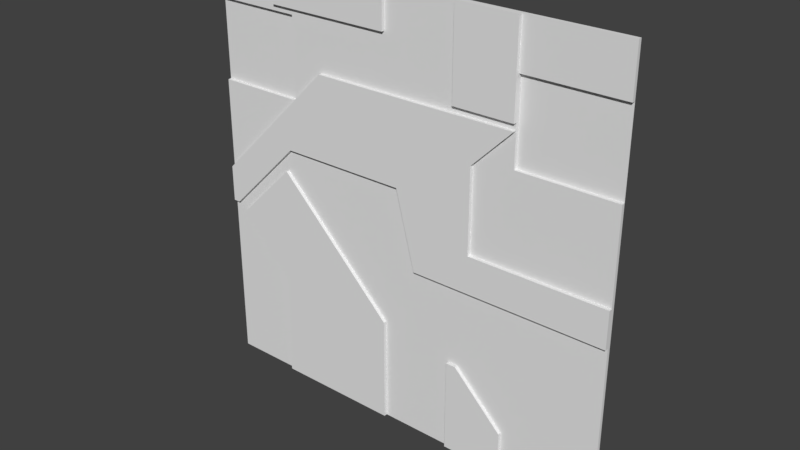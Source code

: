 # Source: reac2_1.blend  (saved by Blender 2.78.0; exported with 4.5.12 LTS)
import bpy
from mathutils import Matrix  # noqa: F401  (used for matrix-valued properties, if any)

bpy.ops.wm.read_factory_settings(use_empty=True)
scene = bpy.context.scene
scene.name = 'Scene'

# ---- collections
col_collection_1 = bpy.data.collections.new('Collection 1'); scene.collection.children.link(col_collection_1)

# ---- materials (node trees are filled in below, after node groups)
mat_reac2_1 = bpy.data.materials.new('reac2_1')
mat_reac2_1.alpha_threshold = 0.0
mat_reac2_1.use_transparent_shadow = False
mat_reac2_1.roughness = 0.5

# ---- material node trees

# ---- world
world_world = bpy.data.worlds.new('World'); scene.world = world_world
world_world.color = (0.05088, 0.05088, 0.05088)
world_world.use_sun_shadow = False
world_world.sun_shadow_jitter_overblur = 0.0
world_world.cycles.sampling_method = 'MANUAL'

# ---- meshes
me_reac2_1 = bpy.data.meshes.new('reac2_1')
me_reac2_1.from_pydata([(-1.28, 1.28, -1.28), (1.28, 1.28, -1.28), (-1.28, 1.28, 1.28), (1.28, 1.28, 1.28), (-0.09999, 1.28, -1.28), (-0.09999, 1.28, 1.28), (-0.86, 1.28, 1.28), (-0.86, 1.28, -1.28), (0.7, 1.24, 0.72), (0.7, 1.24, -0.24), (0.34, 1.24, 0.76), (-1.28, 1.28, -0.3799), (0.7, 1.24, 0.76), (0.46, 1.24, -0.02001), (0.7, 1.24, -0.02005), (0.46, 1.24, 0.48), (0.5, 1.24, 0.52), (1.28, 1.28, -0.24), (0.34, 1.24, 0.36), (0.03355, 1.24, 0.05355), (-0.0101, 1.24, 0.22), (-0.09999, 1.24, 0.22), (-1.28, 1.28, -0.01992), (1.28, 1.28, -0.02015), (-0.78, 1.24, 0.22), (0.05281, 1.24, -0.01992), (0.34, 1.24, -0.01998), (0.1105, 1.24, -0.24), (0.34, 1.24, -0.24), (0.7, 1.28, 0.72), (-0.4801, 1.24, 0.52), (-1.24, 1.24, -0.24), (-1.28, 1.24, -0.24), (-1.28, 1.28, -0.24), (-0.2801, 1.24, 0.72), (0.34, 1.24, 0.72), (-0.5401, 1.24, 0.72), (-0.7401, 1.24, 0.52), (-0.09999, 1.24, 0.72), (-0.09999, 1.24, 0.52), (-0.7401, 1.24, 1.04), (-0.86, 1.24, 0.4001), (-0.86, 1.24, 0.1401), (-1.28, 1.24, -0.01992), (-1.02, 1.24, -0.01992), (-0.5, 1.24, -0.24), (0.7, 1.28, 1.28), (0.7, 1.28, 0.76), (1.28, 1.24, -0.02015), (0.34, 1.28, 1.28), (1.28, 1.24, -0.24), (0.34, 1.28, -1.28), (-0.86, 1.24, -0.24), (-0.92, 1.24, -0.01992), (-0.2201, 1.24, 1.04), (-1.19, 1.24, -0.29), (-1.14, 1.24, -0.24), (-0.86, 1.24, -0.62), (0.7, 1.28, -1.28), (-0.86, 1.24, 0.04007), (-0.86, 1.24, -0.01992), (-0.82, 1.24, 0.08004), (-0.7201, 1.24, -0.01992), (-0.86, 1.28, 0.52), (-1.28, 1.28, 0.52), (-0.7401, 1.28, 0.52), (1.28, 1.28, 0.52), (0.7, 1.28, 0.52), (-0.09999, 1.24, -0.64), (-0.86, 1.24, 1.04), (-0.86, 1.24, 1.28), (-0.7401, 1.24, 1.28), (-0.09999, 1.24, 1.28), (-0.7401, 1.28, 1.28), (-1.28, 1.28, 1.0), (-0.86, 1.28, 1.0), (-0.7401, 1.28, 1.0), (0.9677, 1.28, 1.0), (1.28, 1.28, 1.0), (-0.09999, 1.24, 1.04), (0.7, 1.28, 1.0), (0.99, 1.28, 1.0), (-0.09999, 1.24, -1.28), (-0.86, 1.24, -1.28), (-1.28, 1.26, -0.3799), (-1.28, 1.26, -1.28), (0.7, 1.26, -1.28), (1.28, 1.26, -1.28), (1.28, 1.26, 1.0), (1.28, 1.26, 1.28), (-0.86, 1.26, 1.28), (-1.28, 1.26, 1.28), (-0.86, 1.26, -1.28), (-0.09999, 1.26, -1.28), (0.34, 1.26, 1.28), (-0.09999, 1.26, 1.28), (-0.09999, 1.26, 1.04), (-0.7401, 1.26, 1.28), (-0.86, 1.26, 1.04), (-0.86, 1.26, 0.04007), (-0.86, 1.26, 0.12), (-0.09999, 1.26, -0.64), (-0.82, 1.26, 0.08004), (-0.7201, 1.26, -0.01992), (-1.28, 1.26, -0.24), (-1.19, 1.26, -0.29), (-0.86, 1.26, -0.62), (-1.14, 1.26, -0.24), (-0.86, 1.26, 1.0), (-0.09999, 1.26, 1.0), (-0.2201, 1.26, 1.04), (1.28, 1.26, -0.24), (-0.09999, 1.26, -0.24), (0.1105, 1.26, -0.24), (-0.92, 1.26, -0.01992), (-0.09999, 1.26, -0.01992), (-1.28, 1.26, 0.52), (-1.28, 1.26, -0.01992), (1.28, 1.26, -0.02015), (-0.5, 1.26, -0.24), (-1.02, 1.26, -0.01992), (0.05281, 1.26, -0.01992), (-0.86, 1.26, 0.1401), (-0.86, 1.26, 0.4001), (-0.7401, 1.26, 1.04), (-0.2601, 1.26, 1.0), (-0.09999, 1.26, 0.72), (-0.7401, 1.26, 0.52), (-0.5401, 1.26, 0.72), (0.34, 1.26, 0.72), (0.99, 1.26, 1.0), (-0.2801, 1.26, 0.72), (-1.24, 1.26, -0.24), (0.34, 1.26, -0.24), (-0.09999, 1.26, 0.22), (-0.78, 1.26, 0.22), (-0.0101, 1.26, 0.22), (0.03355, 1.26, 0.05355), (0.5, 1.26, 0.52), (0.46, 1.26, 0.48), (0.7, 1.26, -0.02005), (0.46, 1.26, -0.02001), (0.7, 1.26, 1.28), (0.7, 1.26, 1.0), (0.9677, 1.26, 1.0), (-0.09999, 1.26, 0.76), (0.34, 1.26, 0.76), (0.7, 1.26, 0.76), (0.34, 1.26, 1.0), (0.34, 1.26, -1.28), (0.7, 1.26, -0.24), (0.7, 1.26, 0.72), (0.34, 1.26, -0.72), (0.7, 1.26, 0.52), (0.7, 1.26, -1.02), (0.7, 1.26, -0.72), (0.4, 1.26, -0.72), (-0.86, 1.26, 0.52), (1.28, 1.26, 0.52), (-0.7401, 1.26, 1.0), (-1.28, 1.26, 1.0), (0.34, 1.24, -0.72), (0.34, 1.24, -1.28), (0.34, 1.24, 0.52), (0.7, 1.24, -1.28), (0.7, 1.24, -1.02), (0.4, 1.24, -0.72), (0.7, 1.24, 1.0), (0.34, 1.24, 1.0), (0.6428, 1.24, 0.6882), (0.6755, 1.24, 0.72), (0.7, 1.24, 1.28), (0.34, 1.24, 1.28)], [], [(147, 143, 167, 12), (167, 168, 10, 12), (71, 40, 54, 79, 72), (39, 163, 35, 38), (37, 30, 34, 36), (163, 18, 15), (30, 39, 38, 34), (165, 166, 161, 162, 164), (93, 149, 152, 133, 113, 112, 101), (14, 9, 50, 48), (26, 28, 9, 14, 13), (26, 18, 19, 25), (163, 16, 8, 169), (13, 15, 18, 26), (24, 21, 39, 30), (25, 27, 28, 26), (21, 20, 19, 18, 163, 39), (42, 24, 30, 37, 41), (56, 52, 60, 53), (32, 31, 44, 43), (52, 45, 62, 60), (53, 60, 59), (43, 44, 42, 41), (60, 62, 61, 59), (69, 40, 71, 70), (55, 57, 52, 56), (83, 82, 68, 45, 52, 57), (23, 66, 158, 118), (4, 51, 149, 93), (29, 47, 147, 151), (78, 3, 89, 88), (66, 67, 153, 158), (51, 58, 86, 149), (58, 1, 87, 86), (47, 80, 143, 147), (63, 64, 116, 157), (33, 11, 84, 104), (65, 63, 157, 127), (11, 0, 85, 84), (47, 29, 81, 77), (46, 49, 94, 142), (1, 17, 111, 87), (75, 76, 159, 108), (81, 78, 88, 130), (22, 33, 104, 117), (64, 63, 75, 74), (74, 75, 108, 160), (76, 65, 127, 159), (0, 7, 92, 85), (3, 46, 142, 89), (77, 81, 130, 144), (63, 65, 76, 75), (67, 66, 78, 81, 29), (73, 6, 90, 97), (2, 74, 160, 91), (49, 5, 95, 94), (80, 77, 144, 143), (77, 80, 47), (17, 23, 118, 111), (7, 4, 93, 92), (67, 29, 151, 153), (5, 73, 97, 95), (64, 22, 117, 116), (6, 2, 91, 90), (156, 152, 161, 166), (85, 92, 106, 105, 84), (100, 102, 103, 115, 134, 135, 122), (99, 102, 100), (84, 105, 107, 132, 104), (117, 104, 32, 43), (110, 96, 79, 54), (112, 113, 121, 115), (101, 119, 45, 68), (141, 139, 15, 13), (115, 121, 137, 136, 134), (114, 107, 56, 53), (115, 103, 119, 112), (123, 157, 116, 117), (123, 127, 157), (126, 129, 146, 145), (128, 131, 126, 145, 109, 125), (112, 119, 101), (140, 141, 13, 14), (86, 154, 165, 164), (105, 106, 57, 55), (120, 132, 107, 114), (122, 120, 114, 99, 100), (131, 128, 36, 34), (139, 138, 16, 15), (107, 105, 55, 56), (95, 97, 71, 72), (151, 138, 153), (106, 92, 83, 57), (142, 143, 144, 89), (145, 146, 148, 109), (143, 142, 171, 167), (133, 152, 156, 155, 150), (129, 126, 38, 35), (136, 137, 19, 20), (98, 124, 40, 69), (146, 129, 151, 147), (140, 118, 158, 153), (128, 127, 37, 36), (150, 155, 154, 86, 87, 111), (155, 156, 154), (135, 134, 21, 24), (149, 86, 164, 162), (102, 99, 59, 61), (121, 113, 27, 25), (153, 138, 139, 141, 140), (118, 140, 14, 48), (137, 121, 25, 19), (124, 159, 125, 110), (160, 108, 98, 90, 91), (108, 159, 124, 98), (125, 109, 96, 110), (109, 148, 94, 95, 96), (144, 130, 89), (150, 111, 50, 9), (130, 88, 89), (125, 159, 127, 128), (154, 156, 166, 165), (104, 132, 31, 32), (99, 114, 53, 59), (148, 146, 10, 168), (146, 147, 12, 10), (127, 123, 41, 37), (126, 131, 34, 38), (92, 93, 82, 83), (111, 118, 48, 50), (133, 150, 9, 28), (119, 103, 62, 45), (96, 95, 72, 79), (151, 129, 35, 170, 8), (132, 120, 44, 31), (97, 90, 70, 71), (138, 151, 8, 16), (120, 122, 42, 44), (90, 98, 69, 70), (152, 149, 162, 161), (113, 133, 28, 27), (93, 101, 68, 82), (122, 135, 24, 42), (124, 110, 54, 40), (103, 102, 61, 62), (134, 136, 20, 21), (123, 117, 43, 41), (35, 163, 169, 170), (16, 163, 15), (170, 169, 8), (172, 168, 167, 171), (94, 148, 168, 172), (142, 94, 172, 171)])
_uv = me_reac2_1.uv_layers.new(name='UVMap')
_uv.uv.foreach_set('vector', [0.7734, 0.7969, 0.7734, 0.8906, 0.7734, 0.8906, 0.7734, 0.7969, 0.7734, 0.8906, 0.6328, 0.8906, 0.6328, 0.7969, 0.7734, 0.7969, 0.2109, 1.0, 0.2109, 0.9063, 0.414, 0.9063, 0.4609, 0.9063, 0.4609, 1.0, 0.4609, 0.7031, 0.6328, 0.7031, 0.6328, 0.7813, 0.4609, 0.7813, 0.2109, 0.7031, 0.3125, 0.7031, 0.3906, 0.7813, 0.289, 0.7813, 0.6328, 0.6969, 0.6328, 0.6344, 0.6797, 0.6813, 0.3125, 0.7031, 0.4609, 0.7031, 0.4609, 0.7813, 0.3906, 0.7813, 0.7734, 0.1016, 0.6562, 0.2188, 0.6328, 0.2188, 0.6328, 0.0, 0.7734, 0.0, 0.4609, 0.0, 0.6328, 0.0, 0.6328, 0.2188, 0.6328, 0.4062, 0.5432, 0.4062, 0.4609, 0.4062, 0.4609, 0.25, 0.7734, 0.4922, 0.7734, 0.4062, 1.0, 0.4062, 1.0, 0.4921, 0.6328, 0.4922, 0.6328, 0.4062, 0.7734, 0.4062, 0.7734, 0.4922, 0.6797, 0.4922, 0.6328, 0.4922, 0.6328, 0.6406, 0.5131, 0.5209, 0.5206, 0.4922, 0.6352, 0.516, 0.6792, 0.5604, 0.6788, 0.6709, 0.6719, 0.6463, 0.6797, 0.4922, 0.6797, 0.6875, 0.6328, 0.6406, 0.6328, 0.4922, 0.1953, 0.586, 0.4609, 0.586, 0.4609, 0.7031, 0.3125, 0.7031, 0.5206, 0.4922, 0.5432, 0.4062, 0.6328, 0.4062, 0.6328, 0.4922, 0.4609, 0.586, 0.4961, 0.586, 0.5131, 0.5209, 0.6328, 0.6406, 0.6328, 0.7031, 0.4609, 0.7031, 0.1641, 0.5547, 0.1953, 0.586, 0.3125, 0.7031, 0.2109, 0.7031, 0.1641, 0.6563, 0.05466, 0.4062, 0.1641, 0.4062, 0.1641, 0.4922, 0.1406, 0.4922, 0.0, 0.4062, 0.0156, 0.4062, 0.1016, 0.4922, 0.0, 0.4922, 0.1641, 0.4062, 0.3047, 0.4062, 0.2187, 0.4922, 0.1641, 0.4922, 0.1406, 0.4922, 0.1641, 0.4922, 0.1641, 0.5157, 0.0, 0.4922, 0.1016, 0.4922, 0.1641, 0.5547, 0.1641, 0.6563, 0.1641, 0.4922, 0.2187, 0.4922, 0.1797, 0.5313, 0.1641, 0.5157, 0.1641, 0.9063, 0.2109, 0.9063, 0.2109, 1.0, 0.1641, 1.0, 0.03514, 0.3867, 0.1641, 0.2578, 0.1641, 0.4062, 0.05466, 0.4062, 0.1641, 0.0, 0.4609, 0.0, 0.4609, 0.25, 0.3047, 0.4062, 0.1641, 0.4062, 0.1641, 0.2578, 0.0, 0.0, 0.0, 0.0, 0.0, 0.0, 0.0, 0.0, 0.0, 0.0, 0.0, 0.0, 0.0, 0.0, 0.0, 0.0, 0.7734, 0.7813, 0.7734, 0.7969, 0.7734, 0.7969, 0.7734, 0.7813, 0.0, 0.0, 0.0, 0.0, 0.0, 0.0, 0.0, 0.0, 1.0, 0.7031, 0.7734, 0.7031, 0.7734, 0.7031, 1.0, 0.7031, 0.0, 0.0, 0.0, 0.0, 0.0, 0.0, 0.0, 0.0, 0.0, 0.0, 0.0, 0.0, 0.0, 0.0, 0.0, 0.0, 0.7537, 0.8418, 0.7537, 0.871, 0.7537, 0.871, 0.7537, 0.8418, 0.1641, 0.7031, 0.0, 0.7031, 0.0, 0.7031, 0.1641, 0.7031, 0.0, 0.0, 0.0, 0.0, 0.0, 0.0, 0.0, 0.0, 0.2109, 0.7031, 0.1641, 0.7031, 0.1641, 0.7031, 0.2109, 0.7031, 0.0, 0.0, 0.0, 0.0, 0.0, 0.0, 0.0, 0.0, 0.7734, 0.7969, 0.7734, 0.7813, 0.8867, 0.8906, 0.878, 0.8906, 0.0, 0.0, 0.0, 0.0, 0.0, 0.0, 0.0, 0.0, 0.0, 0.0, 0.0, 0.0, 0.0, 0.0, 0.0, 0.0, 0.1641, 0.8906, 0.2109, 0.8906, 0.2109, 0.8906, 0.1641, 0.8906, 0.9409, 0.9177, 0.9742, 0.9177, 0.9742, 0.9177, 0.9409, 0.9177, 0.0, 0.0, 0.0, 0.0, 0.0, 0.0, 0.0, 0.0, 0.0, 0.7031, 0.1641, 0.7031, 0.1641, 0.8906, 0.0, 0.8906, 0.0, 0.8906, 0.1641, 0.8906, 0.1641, 0.8906, 0.0, 0.8906, 0.2109, 0.8906, 0.2109, 0.7031, 0.2109, 0.7031, 0.2109, 0.8906, 0.0, 0.0, 0.0, 0.0, 0.0, 0.0, 0.0, 0.0, 0.0, 0.0, 0.0, 0.0, 0.0, 0.0, 0.0, 0.0, 0.9383, 0.9177, 0.9409, 0.9177, 0.9409, 0.9177, 0.9383, 0.9177, 0.1641, 0.7031, 0.2109, 0.7031, 0.2109, 0.8906, 0.1641, 0.8906, 0.7734, 0.7031, 1.0, 0.7031, 1.0, 0.8906, 0.8867, 0.8906, 0.7734, 0.7813, 0.0, 0.0, 0.0, 0.0, 0.0, 0.0, 0.0, 0.0, 0.0, 0.0, 0.0, 0.0, 0.0, 0.0, 0.0, 0.0, 0.0, 0.0, 0.0, 0.0, 0.0, 0.0, 0.0, 0.0, 0.9076, 0.9177, 0.9383, 0.9177, 0.9383, 0.9177, 0.9076, 0.9177, 0.878, 0.8906, 0.7734, 0.8906, 0.7734, 0.7969, 0.0, 0.0, 0.0, 0.0, 0.0, 0.0, 0.0, 0.0, 0.0, 0.0, 0.0, 0.0, 0.0, 0.0, 0.0, 0.0, 0.7725, 0.6931, 0.7725, 0.7358, 0.7725, 0.7358, 0.7725, 0.6931, 0.0, 0.0, 0.0, 0.0, 0.0, 0.0, 0.0, 0.0, 0.0, 0.0, 0.0, 0.0, 0.0, 0.0, 0.0, 0.0, 0.0, 0.0, 0.0, 0.0, 0.0, 0.0, 0.0, 0.0, 0.6562, 0.2188, 0.6328, 0.2188, 0.6328, 0.2188, 0.6562, 0.2188, 0.0, 0.0, 0.1641, 0.0, 0.1641, 0.2578, 0.03514, 0.3867, 0.0, 0.3516, 0.1836, 0.5469, 0.1992, 0.5313, 0.2383, 0.4922, 0.4805, 0.4922, 0.4805, 0.586, 0.2148, 0.586, 0.1836, 0.5547, 0.1641, 0.5157, 0.1797, 0.5313, 0.1641, 0.5469, 0.0, 0.3516, 0.03514, 0.3867, 0.05466, 0.4062, 0.0156, 0.4062, 0.0, 0.4062, 0.0, 0.0, 0.0, 0.0, 0.0, 0.0, 0.0, 0.0, 0.414, 0.9063, 0.4609, 0.9063, 0.4609, 0.9063, 0.414, 0.9063, 0.4609, 0.4062, 0.5432, 0.4062, 0.5206, 0.4922, 0.4609, 0.4922, 0.252, 0.4892, 0.2335, 0.5077, 0.2335, 0.5077, 0.252, 0.4892, 0.6797, 0.4922, 0.6797, 0.6875, 0.6797, 0.6875, 0.6797, 0.4922, 0.4609, 0.4922, 0.5206, 0.4922, 0.5131, 0.5209, 0.4961, 0.586, 0.4609, 0.586, 0.1406, 0.4922, 0.05466, 0.4062, 0.05466, 0.4062, 0.1406, 0.4922, 0.4805, 0.4922, 0.2383, 0.4922, 0.3242, 0.4062, 0.4805, 0.4062, 0.1641, 0.6563, 0.1641, 0.7031, 0.0, 0.7031, 0.0, 0.4922, 0.1641, 0.6563, 0.2109, 0.7031, 0.1641, 0.7031, 0.4609, 0.7813, 0.6328, 0.7813, 0.6328, 0.7969, 0.4609, 0.7969, 0.289, 0.7813, 0.3906, 0.7813, 0.4609, 0.7813, 0.4609, 0.7969, 0.4609, 0.8906, 0.3984, 0.8906, 0.4805, 0.4062, 0.3242, 0.4062, 0.4805, 0.25, 0.7734, 0.4922, 0.6797, 0.4922, 0.6797, 0.4922, 0.7734, 0.4922, 0.7939, 0.03518, 0.7939, 0.0781, 0.7939, 0.0781, 0.7939, 0.03518, 0.03514, 0.3867, 0.1641, 0.2578, 0.1641, 0.2578, 0.03514, 0.3867, 0.1016, 0.4922, 0.0156, 0.4062, 0.05466, 0.4062, 0.1406, 0.4922, 0.1641, 0.5547, 0.1016, 0.4922, 0.1406, 0.4922, 0.1641, 0.5157, 0.1641, 0.5469, 0.3906, 0.7813, 0.289, 0.7813, 0.289, 0.7813, 0.3906, 0.7813, 0.6797, 0.6875, 0.6953, 0.7031, 0.6953, 0.7031, 0.6797, 0.6875, 0.05466, 0.4062, 0.03514, 0.3867, 0.03514, 0.3867, 0.05466, 0.4062, 0.0, 0.0, 0.0, 0.0, 0.0, 0.0, 0.0, 0.0, 0.7734, 0.7566, 0.6953, 0.6785, 0.7734, 0.6785, 0.1641, 0.2578, 0.1641, 0.0, 0.1641, 0.0, 0.1641, 0.2578, 0.7734, 1.0, 0.7734, 0.8906, 0.878, 0.8906, 1.0, 1.0, 0.4609, 0.7969, 0.6328, 0.7969, 0.6328, 0.8906, 0.4609, 0.8906, 0.7734, 0.8906, 0.7734, 1.0, 0.7734, 1.0, 0.7734, 0.8906, 0.6328, 0.4062, 0.6328, 0.2188, 0.6562, 0.2188, 0.7734, 0.2188, 0.7734, 0.4062, 0.6328, 0.7813, 0.4609, 0.7813, 0.4609, 0.7813, 0.6328, 0.7813, 0.4961, 0.586, 0.5131, 0.5209, 0.5131, 0.5209, 0.4961, 0.586, 0.1641, 0.9063, 0.2109, 0.9063, 0.2109, 0.9063, 0.1641, 0.9063, 0.6328, 0.7969, 0.6328, 0.7813, 0.7734, 0.7813, 0.7734, 0.7969, 0.7734, 0.4922, 1.0, 0.4921, 1.0, 0.7031, 0.7734, 0.7031, 0.289, 0.7813, 0.2109, 0.7031, 0.2109, 0.7031, 0.289, 0.7813, 0.7734, 0.4062, 0.7734, 0.2188, 0.7734, 0.1016, 0.7734, 0.0, 1.0, 0.0, 1.0, 0.4062, 0.7792, 0.2108, 0.6856, 0.2108, 0.7792, 0.1173, 0.1953, 0.586, 0.4609, 0.586, 0.4609, 0.586, 0.1953, 0.586, 0.0, 0.0, 0.0, 0.0, 0.0, 0.0, 0.0, 0.0, 0.1797, 0.5313, 0.1641, 0.5157, 0.1641, 0.5157, 0.1797, 0.5313, 0.5206, 0.4922, 0.5432, 0.4062, 0.5432, 0.4062, 0.5206, 0.4922, 0.7734, 0.6785, 0.6953, 0.6785, 0.6797, 0.6629, 0.6797, 0.4922, 0.7734, 0.4922, 1.0, 0.4921, 0.7734, 0.4922, 0.7734, 0.4922, 1.0, 0.4921, 0.5131, 0.5209, 0.5206, 0.4922, 0.5206, 0.4922, 0.5131, 0.5209, 0.2109, 0.9063, 0.2109, 0.8906, 0.3984, 0.8906, 0.414, 0.9063, 0.0, 0.8906, 0.1641, 0.8906, 0.1641, 0.9063, 0.1641, 1.0, 0.0, 1.0, 0.1641, 0.8906, 0.2109, 0.8906, 0.2109, 0.9063, 0.1641, 0.9063, 0.3984, 0.8906, 0.4609, 0.8906, 0.4609, 0.9063, 0.414, 0.9063, 0.4609, 0.8906, 0.6328, 0.8906, 0.6328, 1.0, 0.4609, 1.0, 0.4609, 0.9063, 0.878, 0.8906, 0.8867, 0.8906, 1.0, 1.0, 0.7734, 0.4062, 1.0, 0.4062, 1.0, 0.4062, 0.7734, 0.4062, 0.8867, 0.8906, 1.0, 0.8906, 1.0, 1.0, 0.3984, 0.8906, 0.2109, 0.8906, 0.2109, 0.7031, 0.289, 0.7813, 0.7734, 0.1016, 0.6562, 0.2188, 0.6562, 0.2188, 0.7734, 0.1016, 0.0, 0.4062, 0.0156, 0.4062, 0.0156, 0.4062, 0.0, 0.4062, 0.1641, 0.5157, 0.1406, 0.4922, 0.1406, 0.4922, 0.1641, 0.5157, 0.6328, 0.8906, 0.6328, 0.7969, 0.6328, 0.7969, 0.6328, 0.8906, 0.6328, 0.7969, 0.7734, 0.7969, 0.7734, 0.7969, 0.6328, 0.7969, 0.2109, 0.7031, 0.1641, 0.6563, 0.1641, 0.6563, 0.2109, 0.7031, 0.4609, 0.7813, 0.3906, 0.7813, 0.3906, 0.7813, 0.4609, 0.7813, 0.0, 0.0, 0.0, 0.0, 0.0, 0.0, 0.0, 0.0, 0.0, 0.0, 0.0, 0.0, 0.0, 0.0, 0.0, 0.0, 0.6328, 0.4062, 0.7734, 0.4062, 0.7734, 0.4062, 0.6328, 0.4062, 0.2335, 0.5077, 0.2233, 0.5179, 0.2233, 0.5179, 0.2335, 0.5077, 0.4609, 0.9063, 0.4609, 1.0, 0.4609, 1.0, 0.4609, 0.9063, 0.7734, 0.7813, 0.6328, 0.7813, 0.6328, 0.7813, 0.7639, 0.7813, 0.7734, 0.7813, 0.0156, 0.4062, 0.1016, 0.4922, 0.1016, 0.4922, 0.0156, 0.4062, 0.0, 0.0, 0.0, 0.0, 0.0, 0.0, 0.0, 0.0, 0.6953, 0.7031, 0.7734, 0.7813, 0.7734, 0.7813, 0.6953, 0.7031, 0.1016, 0.4922, 0.1641, 0.5547, 0.1641, 0.5547, 0.1016, 0.4922, 0.1641, 1.0, 0.1641, 0.9063, 0.1641, 0.9063, 0.1641, 1.0, 0.6328, 0.2188, 0.6328, 0.0, 0.6328, 0.0, 0.6328, 0.2188, 0.5432, 0.4062, 0.6328, 0.4062, 0.6328, 0.4062, 0.5432, 0.4062, 0.5293, 0.1145, 0.5293, 0.2117, 0.5293, 0.2117, 0.5293, 0.1145, 0.1641, 0.5547, 0.1953, 0.586, 0.1953, 0.586, 0.1641, 0.5547, 0.2109, 0.9063, 0.414, 0.9063, 0.414, 0.9063, 0.2109, 0.9063, 0.2233, 0.5179, 0.2187, 0.5225, 0.2187, 0.5225, 0.2233, 0.5179, 0.4609, 0.586, 0.4961, 0.586, 0.4961, 0.586, 0.4609, 0.586, 0.1641, 0.6563, 0.0, 0.4922, 0.0, 0.4922, 0.1641, 0.6563, 0.6185, 0.7813, 0.6185, 0.7031, 0.7368, 0.7688, 0.7495, 0.7813, 0.6792, 0.5604, 0.6352, 0.516, 0.6793, 0.5383, 0.7557, 0.7777, 0.7518, 0.7739, 0.7586, 0.7777, 0.6328, 1.0, 0.6328, 0.8906, 0.7734, 0.8906, 0.7734, 1.0, 0.6328, 1.0, 0.6328, 0.8906, 0.6328, 0.8906, 0.6328, 1.0, 0.8327, 0.9973, 0.8034, 0.9973, 0.8034, 0.9957, 0.8327, 0.9957])
me_reac2_1.materials.append(mat_reac2_1)
me_reac2_1.use_remesh_preserve_volume = False
me_reac2_1.use_remesh_preserve_attributes = False
me_reac2_1.use_mirror_vertex_groups = False
me_reac2_1.update()

# ---- objects
ob_reac2_1_mesh = bpy.data.objects.new('reac2_1_mesh', me_reac2_1)

# ---- transforms, parenting, visibility, modifiers, constraints
ob_reac2_1_mesh.location = (0.0, 0.0, 0.0)
ob_reac2_1_mesh.lineart.crease_threshold = 0.0

# ---- collection membership
col_collection_1.objects.link(ob_reac2_1_mesh)

# ---- scene / render settings (as saved in the file)
scene.frame_start = 1; scene.frame_end = 2; scene.frame_set(1)
scene.render.engine = 'BLENDER_EEVEE_NEXT'
scene.render.resolution_percentage = 50
scene.render.dither_intensity = 0.0
scene.cycles.use_denoising = False
scene.cycles.samples = 128
scene.cycles.sampling_pattern = 'TABULATED_SOBOL'
scene.cycles.light_sampling_threshold = 0.0
scene.cycles.use_adaptive_sampling = False
scene.cycles.use_light_tree = False
scene.cycles.blur_glossy = 0.0
scene.cycles.sample_clamp_indirect = 0.0
scene.view_settings.view_transform = 'Standard'
bpy.context.view_layer.update()

# ---- added for rendering (the .blend has no active camera and no usable light): camera, sun
cam_auto = bpy.data.cameras.new('AutoCamera')
cam_auto.lens = 50.0
cam_auto.sensor_width = 36.0
cam_auto.clip_end = 1000.0
ob_auto_camera = bpy.data.objects.new('AutoCamera', cam_auto)
scene.collection.objects.link(ob_auto_camera)
ob_auto_camera.location = (3.34987, -2.75985, 2.6799)
ob_auto_camera.rotation_euler = (1.09748, -7.21219e-08, 0.694738)
scene.camera = ob_auto_camera
light_auto_sun = bpy.data.lights.new('AutoSun', 'SUN')
light_auto_sun.energy = 3.0
light_auto_sun.angle = 0.0523599
ob_auto_sun = bpy.data.objects.new('AutoSun', light_auto_sun)
scene.collection.objects.link(ob_auto_sun)
ob_auto_sun.rotation_euler = (0.872665, 0.174533, 0.523599)
bpy.context.view_layer.update()
